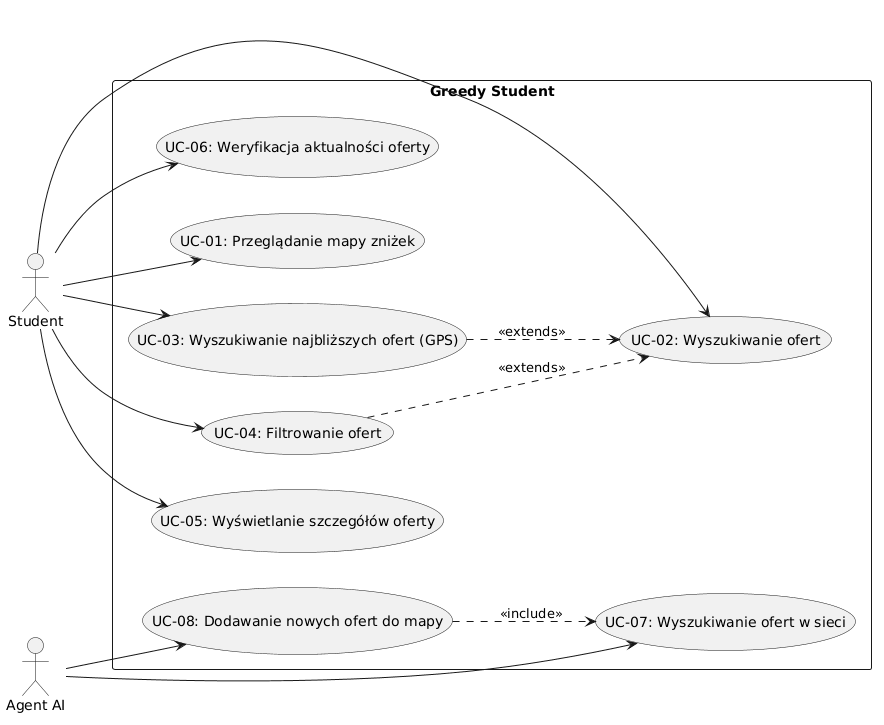

The diagram above was rendered by PlantUML. Its source (embedded in the PNG):
@startuml
left to right direction
skinparam packageStyle rectangle

actor "Student" as student
actor "Agent AI" as agent

rectangle "Greedy Student" {
    usecase "UC-01: Przeglądanie mapy zniżek" as UC1
    usecase "UC-02: Wyszukiwanie ofert" as UC2
    usecase "UC-03: Wyszukiwanie najbliższych ofert (GPS)" as UC3
    usecase "UC-04: Filtrowanie ofert" as UC4
    usecase "UC-05: Wyświetlanie szczegółów oferty" as UC5
    usecase "UC-06: Weryfikacja aktualności oferty" as UC6
    usecase "UC-07: Wyszukiwanie ofert w sieci" as UC7
    usecase "UC-08: Dodawanie nowych ofert do mapy" as UC8
}

student --> UC1
student --> UC2
student --> UC3
student --> UC4
student --> UC5
student --> UC6

agent --> UC7
agent --> UC8

UC4 ..> UC2 : <<extends>>
UC3 ..> UC2 : <<extends>>
UC8 ..> UC7 : <<include>>
@enduml